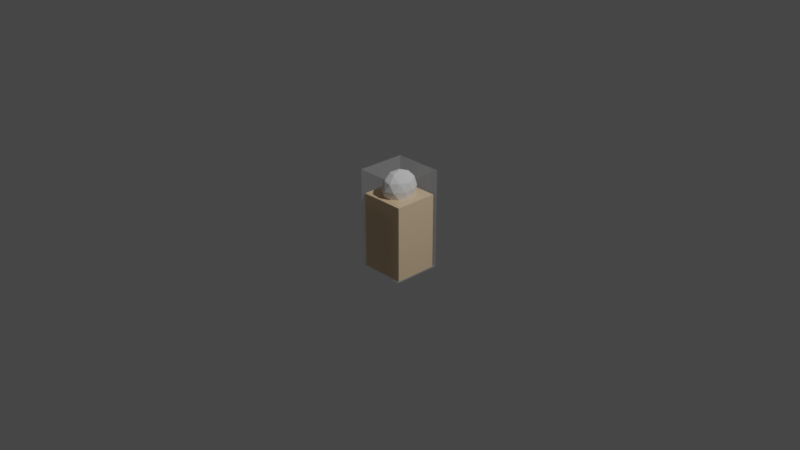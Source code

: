 # Source: player.blend  (saved by Blender 3.5.10; exported with 4.5.12 LTS)
import bpy
from mathutils import Matrix  # noqa: F401  (used for matrix-valued properties, if any)

bpy.ops.wm.read_factory_settings(use_empty=True)
scene = bpy.context.scene
scene.name = 'Scene'

# ---- collections
col_collection = bpy.data.collections.new('Collection'); scene.collection.children.link(col_collection)

# ---- materials (node trees are filled in below, after node groups)
mat_material = bpy.data.materials.new('Material')
mat_material.alpha_threshold = 0.0
mat_material.use_transparent_shadow = False
mat_material.roughness = 0.5
mat_material.line_color = (0.0, 0.0, 0.0, 1.0)
mat_transparent = bpy.data.materials.new('transparent')
mat_transparent.surface_render_method = 'BLENDED'
mat_transparent.blend_method = 'BLEND'
mat_transparent.alpha_threshold = 0.0
mat_transparent.roughness = 0.5
mat_transparent.line_color = (0.0, 0.0, 0.0, 1.0)

# ---- material node trees
mat_material.use_nodes = True; mat_material.node_tree.nodes.clear()
_N = mat_material.node_tree.nodes; _L = mat_material.node_tree.links
n0 = _N.new('ShaderNodeOutputMaterial'); n0.name = 'Material Output'; n0.location = (300, 300)
n1 = _N.new('ShaderNodeBsdfPrincipled'); n1.name = 'Principled BSDF'; n1.location = (10, 300)
n1.distribution = 'GGX'
n1.subsurface_method = 'RANDOM_WALK_SKIN'
n1.inputs[0].default_value = (0.8, 0.5739, 0.3424, 1.0)
n1.inputs[3].default_value = 1.45
n1.inputs[27].default_value = (0.0, 0.0, 0.0, 1.0)
n1.inputs[28].default_value = 1.0
_L.new(n1.outputs[0], n0.inputs[0])
n0.is_active_output = True
mat_transparent.use_nodes = True; mat_transparent.node_tree.nodes.clear()
_N = mat_transparent.node_tree.nodes; _L = mat_transparent.node_tree.links
n0 = _N.new('ShaderNodeOutputMaterial'); n0.name = 'Material Output'; n0.location = (300, 300)
n1 = _N.new('ShaderNodeBsdfPrincipled'); n1.name = 'Principled BSDF'; n1.location = (10, 300)
n1.distribution = 'GGX'
n1.subsurface_method = 'RANDOM_WALK_SKIN'
n1.inputs[3].default_value = 1.45
n1.inputs[4].default_value = 0.09774
n1.inputs[27].default_value = (0.0, 0.0, 0.0, 1.0)
n1.inputs[28].default_value = 1.0
_L.new(n1.outputs[0], n0.inputs[0])
n0.is_active_output = True

# ---- world
world_world = bpy.data.worlds.new('World'); scene.world = world_world
world_world.use_nodes = True; world_world.node_tree.nodes.clear()
_N = world_world.node_tree.nodes; _L = world_world.node_tree.links
n0 = _N.new('ShaderNodeOutputWorld'); n0.name = 'World Output'; n0.location = (300, 300)
n1 = _N.new('ShaderNodeBackground'); n1.name = 'Background'; n1.location = (10, 300)
n1.inputs[0].default_value = (0.05088, 0.05088, 0.05088, 1.0)
_L.new(n1.outputs[0], n0.inputs[0])
n0.is_active_output = True
world_world.color = (0.05088, 0.05088, 0.05088)
world_world.use_sun_shadow = False
world_world.sun_shadow_jitter_overblur = 0.0

# ---- cameras
cam_camera = bpy.data.cameras.new('Camera')
cam_camera.clip_end = 100.0
cam_camera.ortho_scale = 7.314

# ---- lights
light_light = bpy.data.lights.new('Light', 'POINT')
light_light.transmission_factor = 0.0
light_light.energy = 1000.0
light_light.shadow_soft_size = 0.1
light_light.shadow_maximum_resolution = 0.006
light_light.use_absolute_resolution = True

# ---- meshes
me_cube = bpy.data.meshes.new('Cube')
me_cube.from_pydata([(1.0, 1.0, 0.5128), (1.0, 1.0, -1.0), (1.0, -1.0, 0.5128), (1.0, -1.0, -1.0), (-1.0, 1.0, 0.5128), (-1.0, 1.0, -1.0), (-1.0, -1.0, 0.5128), (-1.0, -1.0, -1.0)], [], [(0, 4, 6, 2), (3, 2, 6, 7), (7, 6, 4, 5), (5, 1, 3, 7), (1, 0, 2, 3), (5, 4, 0, 1)])
_uv = me_cube.uv_layers.new(name='UVMap')
_uv.uv.foreach_set('vector', [0.625, 0.5, 0.875, 0.5, 0.875, 0.75, 0.625, 0.75, 0.375, 0.75, 0.625, 0.75, 0.625, 1.0, 0.375, 1.0, 0.375, 0.0, 0.625, 0.0, 0.625, 0.25, 0.375, 0.25, 0.125, 0.5, 0.375, 0.5, 0.375, 0.75, 0.125, 0.75, 0.375, 0.5, 0.625, 0.5, 0.625, 0.75, 0.375, 0.75, 0.375, 0.25, 0.625, 0.25, 0.625, 0.5, 0.375, 0.5])
me_cube.materials.append(mat_material)
me_cube.use_mirror_vertex_groups = False
me_cube.update()
me_cube_001 = bpy.data.meshes.new('Cube.001')
me_cube_001.from_pydata([(1.0, 1.0, 1.0), (1.0, 1.0, -1.0), (1.0, -1.0, 1.0), (1.0, -1.0, -1.0), (-1.0, 1.0, 1.0), (-1.0, 1.0, -1.0), (-1.0, -1.0, 1.0), (-1.0, -1.0, -1.0)], [], [(0, 4, 6, 2), (3, 2, 6, 7), (7, 6, 4, 5), (5, 1, 3, 7), (1, 0, 2, 3), (5, 4, 0, 1)])
_uv = me_cube_001.uv_layers.new(name='UVMap')
_uv.uv.foreach_set('vector', [0.625, 0.5, 0.875, 0.5, 0.875, 0.75, 0.625, 0.75, 0.375, 0.75, 0.625, 0.75, 0.625, 1.0, 0.375, 1.0, 0.375, 0.0, 0.625, 0.0, 0.625, 0.25, 0.375, 0.25, 0.125, 0.5, 0.375, 0.5, 0.375, 0.75, 0.125, 0.75, 0.375, 0.5, 0.625, 0.5, 0.625, 0.75, 0.375, 0.75, 0.375, 0.25, 0.625, 0.25, 0.625, 0.5, 0.375, 0.5])
me_cube_001.materials.append(mat_transparent)
me_cube_001.use_mirror_vertex_groups = False
me_cube_001.update()
me_icosphere = bpy.data.meshes.new('Icosphere')
me_icosphere.from_pydata([(0.0, 0.0, -0.2264), (0.1103, -0.1045, -0.1012), (-0.04212, -0.1691, -0.1012), (-0.1363, 0.0, -0.1012), (-0.04212, 0.1691, -0.1012), (0.1103, 0.1045, -0.1012), (0.04212, -0.1691, 0.1012), (-0.1103, -0.1045, 0.1012), (-0.1103, 0.1045, 0.1012), (0.04212, 0.1691, 0.1012), (0.1363, 0.0, 0.1012), (0.0, 0.0, 0.2264), (-0.02476, -0.09942, -0.1926), (0.06481, -0.06144, -0.1926), (0.04006, -0.1609, -0.119), (0.1296, 0.0, -0.119), (0.06481, 0.06144, -0.1926), (-0.08011, 0.0, -0.1926), (-0.1049, -0.09942, -0.119), (-0.02476, 0.09942, -0.1926), (-0.1049, 0.09942, -0.119), (0.04006, 0.1609, -0.119), (0.1449, -0.06144, 0.0), (0.1449, 0.06144, 0.0), (0.0, -0.1988, 0.0), (0.08957, -0.1609, 0.0), (-0.1449, -0.06144, 0.0), (-0.08957, -0.1609, 0.0), (-0.08957, 0.1609, 0.0), (-0.1449, 0.06144, 0.0), (0.08957, 0.1609, 0.0), (0.0, 0.1988, 0.0), (0.1049, -0.09942, 0.119), (-0.04006, -0.1609, 0.119), (-0.1296, 0.0, 0.119), (-0.04006, 0.1609, 0.119), (0.1049, 0.09942, 0.119), (0.02476, -0.09942, 0.1926), (0.08011, 0.0, 0.1926), (-0.06481, -0.06144, 0.1926), (-0.06481, 0.06144, 0.1926), (0.02476, 0.09942, 0.1926)], [], [(0, 13, 12), (1, 13, 15), (0, 12, 17), (0, 17, 19), (0, 19, 16), (1, 15, 22), (2, 14, 24), (3, 18, 26), (4, 20, 28), (5, 21, 30), (1, 22, 25), (2, 24, 27), (3, 26, 29), (4, 28, 31), (5, 30, 23), (6, 32, 37), (7, 33, 39), (8, 34, 40), (9, 35, 41), (10, 36, 38), (38, 41, 11), (38, 36, 41), (36, 9, 41), (41, 40, 11), (41, 35, 40), (35, 8, 40), (40, 39, 11), (40, 34, 39), (34, 7, 39), (39, 37, 11), (39, 33, 37), (33, 6, 37), (37, 38, 11), (37, 32, 38), (32, 10, 38), (23, 36, 10), (23, 30, 36), (30, 9, 36), (31, 35, 9), (31, 28, 35), (28, 8, 35), (29, 34, 8), (29, 26, 34), (26, 7, 34), (27, 33, 7), (27, 24, 33), (24, 6, 33), (25, 32, 6), (25, 22, 32), (22, 10, 32), (30, 31, 9), (30, 21, 31), (21, 4, 31), (28, 29, 8), (28, 20, 29), (20, 3, 29), (26, 27, 7), (26, 18, 27), (18, 2, 27), (24, 25, 6), (24, 14, 25), (14, 1, 25), (22, 23, 10), (22, 15, 23), (15, 5, 23), (16, 21, 5), (16, 19, 21), (19, 4, 21), (19, 20, 4), (19, 17, 20), (17, 3, 20), (17, 18, 3), (17, 12, 18), (12, 2, 18), (15, 16, 5), (15, 13, 16), (13, 0, 16), (12, 14, 2), (12, 13, 14), (13, 1, 14)])
_uv = me_icosphere.uv_layers.new(name='UVMap')
_uv.uv.foreach_set('vector', [0.1818, 0.0, 0.2273, 0.07873, 0.1364, 0.07873, 0.2727, 0.1575, 0.3182, 0.07873, 0.3636, 0.1575, 0.9091, 0.0, 0.9545, 0.07873, 0.8636, 0.07873, 0.7273, 0.0, 0.7727, 0.07873, 0.6818, 0.07873, 0.5455, 0.0, 0.5909, 0.07873, 0.5, 0.07873, 0.2727, 0.1575, 0.3636, 0.1575, 0.3182, 0.2362, 0.09091, 0.1575, 0.1818, 0.1575, 0.1364, 0.2362, 0.8182, 0.1575, 0.9091, 0.1575, 0.8636, 0.2362, 0.6364, 0.1575, 0.7273, 0.1575, 0.6818, 0.2362, 0.4545, 0.1575, 0.5455, 0.1575, 0.5, 0.2362, 0.2727, 0.1575, 0.3182, 0.2362, 0.2273, 0.2362, 0.09091, 0.1575, 0.1364, 0.2362, 0.04546, 0.2362, 0.8182, 0.1575, 0.8636, 0.2362, 0.7727, 0.2362, 0.6364, 0.1575, 0.6818, 0.2362, 0.5909, 0.2362, 0.4545, 0.1575, 0.5, 0.2362, 0.4091, 0.2362, 0.1818, 0.3149, 0.2727, 0.3149, 0.2273, 0.3937, 0.0, 0.3149, 0.09091, 0.3149, 0.04546, 0.3937, 0.7273, 0.3149, 0.8182, 0.3149, 0.7727, 0.3937, 0.5455, 0.3149, 0.6364, 0.3149, 0.5909, 0.3937, 0.3636, 0.3149, 0.4545, 0.3149, 0.4091, 0.3937, 0.4091, 0.3937, 0.5, 0.3937, 0.4545, 0.4724, 0.4091, 0.3937, 0.4545, 0.3149, 0.5, 0.3937, 0.4545, 0.3149, 0.5455, 0.3149, 0.5, 0.3937, 0.5909, 0.3937, 0.6818, 0.3937, 0.6364, 0.4724, 0.5909, 0.3937, 0.6364, 0.3149, 0.6818, 0.3937, 0.6364, 0.3149, 0.7273, 0.3149, 0.6818, 0.3937, 0.7727, 0.3937, 0.8636, 0.3937, 0.8182, 0.4724, 0.7727, 0.3937, 0.8182, 0.3149, 0.8636, 0.3937, 0.8182, 0.3149, 0.9091, 0.3149, 0.8636, 0.3937, 0.04546, 0.3937, 0.1364, 0.3937, 0.09091, 0.4724, 0.04546, 0.3937, 0.09091, 0.3149, 0.1364, 0.3937, 0.09091, 0.3149, 0.1818, 0.3149, 0.1364, 0.3937, 0.2273, 0.3937, 0.3182, 0.3937, 0.2727, 0.4724, 0.2273, 0.3937, 0.2727, 0.3149, 0.3182, 0.3937, 0.2727, 0.3149, 0.3636, 0.3149, 0.3182, 0.3937, 0.4091, 0.2362, 0.4545, 0.3149, 0.3636, 0.3149, 0.4091, 0.2362, 0.5, 0.2362, 0.4545, 0.3149, 0.5, 0.2362, 0.5455, 0.3149, 0.4545, 0.3149, 0.5909, 0.2362, 0.6364, 0.3149, 0.5455, 0.3149, 0.5909, 0.2362, 0.6818, 0.2362, 0.6364, 0.3149, 0.6818, 0.2362, 0.7273, 0.3149, 0.6364, 0.3149, 0.7727, 0.2362, 0.8182, 0.3149, 0.7273, 0.3149, 0.7727, 0.2362, 0.8636, 0.2362, 0.8182, 0.3149, 0.8636, 0.2362, 0.9091, 0.3149, 0.8182, 0.3149, 0.04546, 0.2362, 0.09091, 0.3149, 0.0, 0.3149, 0.04546, 0.2362, 0.1364, 0.2362, 0.09091, 0.3149, 0.1364, 0.2362, 0.1818, 0.3149, 0.09091, 0.3149, 0.2273, 0.2362, 0.2727, 0.3149, 0.1818, 0.3149, 0.2273, 0.2362, 0.3182, 0.2362, 0.2727, 0.3149, 0.3182, 0.2362, 0.3636, 0.3149, 0.2727, 0.3149, 0.5, 0.2362, 0.5909, 0.2362, 0.5455, 0.3149, 0.5, 0.2362, 0.5455, 0.1575, 0.5909, 0.2362, 0.5455, 0.1575, 0.6364, 0.1575, 0.5909, 0.2362, 0.6818, 0.2362, 0.7727, 0.2362, 0.7273, 0.3149, 0.6818, 0.2362, 0.7273, 0.1575, 0.7727, 0.2362, 0.7273, 0.1575, 0.8182, 0.1575, 0.7727, 0.2362, 0.8636, 0.2362, 0.9545, 0.2362, 0.9091, 0.3149, 0.8636, 0.2362, 0.9091, 0.1575, 0.9545, 0.2362, 0.9091, 0.1575, 1.0, 0.1575, 0.9545, 0.2362, 0.1364, 0.2362, 0.2273, 0.2362, 0.1818, 0.3149, 0.1364, 0.2362, 0.1818, 0.1575, 0.2273, 0.2362, 0.1818, 0.1575, 0.2727, 0.1575, 0.2273, 0.2362, 0.3182, 0.2362, 0.4091, 0.2362, 0.3636, 0.3149, 0.3182, 0.2362, 0.3636, 0.1575, 0.4091, 0.2362, 0.3636, 0.1575, 0.4545, 0.1575, 0.4091, 0.2362, 0.5, 0.07873, 0.5455, 0.1575, 0.4545, 0.1575, 0.5, 0.07873, 0.5909, 0.07873, 0.5455, 0.1575, 0.5909, 0.07873, 0.6364, 0.1575, 0.5455, 0.1575, 0.6818, 0.07873, 0.7273, 0.1575, 0.6364, 0.1575, 0.6818, 0.07873, 0.7727, 0.07873, 0.7273, 0.1575, 0.7727, 0.07873, 0.8182, 0.1575, 0.7273, 0.1575, 0.8636, 0.07873, 0.9091, 0.1575, 0.8182, 0.1575, 0.8636, 0.07873, 0.9545, 0.07873, 0.9091, 0.1575, 0.9545, 0.07873, 1.0, 0.1575, 0.9091, 0.1575, 0.3636, 0.1575, 0.4091, 0.07873, 0.4545, 0.1575, 0.3636, 0.1575, 0.3182, 0.07873, 0.4091, 0.07873, 0.3182, 0.07873, 0.3636, 0.0, 0.4091, 0.07873, 0.1364, 0.07873, 0.1818, 0.1575, 0.09091, 0.1575, 0.1364, 0.07873, 0.2273, 0.07873, 0.1818, 0.1575, 0.2273, 0.07873, 0.2727, 0.1575, 0.1818, 0.1575])
me_icosphere.update()

# ---- objects
ob_player = bpy.data.objects.new('player', me_cube)
ob_light = bpy.data.objects.new('Light', light_light)
ob_camera = bpy.data.objects.new('Camera', cam_camera)
ob_collider_player = bpy.data.objects.new('collider_player', me_cube_001)
ob_head = bpy.data.objects.new('head', me_icosphere)

# ---- transforms, parenting, visibility, modifiers, constraints
ob_player.location = (0.0, 0.0, 0.0)
ob_player.scale = (0.2456, 0.2369, 0.5401)
ob_player.lock_rotations_4d = False
ob_player.empty_display_type = 'ARROWS'
ob_player.lineart.crease_threshold = 0.0
ob_light.location = (4.076, 1.005, 5.904)
ob_light.rotation_euler = (0.6503, 0.05522, 1.866)
ob_light.lock_rotations_4d = False
ob_light.empty_display_type = 'ARROWS'
ob_light.color = (0.0, 0.0, 0.0, 0.0)
ob_light.lineart.crease_threshold = 0.0
ob_camera.location = (7.359, -6.926, 4.958)
ob_camera.rotation_euler = (1.109, 0.0, 0.8149)
ob_camera.lock_rotations_4d = False
ob_camera.empty_display_type = 'ARROWS'
ob_camera.color = (0.0, 0.0, 0.0, 0.0)
ob_camera.display_type = 'WIRE'
ob_camera.lineart.crease_threshold = 0.0
ob_collider_player.parent = ob_player
ob_collider_player.matrix_parent_inverse = Matrix(((4.072, -0.0, 0.0, -0.0), (-0.0, 4.22, -0.0, 0.0), (0.0, -0.0, 1.851, -1.006), (-0.0, 0.0, -0.0, 1.0)))
ob_collider_player.location = (0.0, 0.0, 0.5436)
ob_collider_player.scale = (0.267, 0.2649, 0.5401)
ob_collider_player.lock_rotations_4d = False
ob_collider_player.empty_display_type = 'ARROWS'
ob_collider_player.lineart.crease_threshold = 0.0
ob_head.parent = ob_player
ob_head.matrix_parent_inverse = Matrix(((4.072, -0.0, 0.0, -0.0), (-0.0, 4.22, -0.0, 0.0), (0.0, -0.0, 1.851, -1.006), (-0.0, 0.0, -0.0, 1.0)))
ob_head.location = (0.0, 0.0, 0.9024)
ob_head.scale = (1.0, 1.0, 0.8)

# ---- collection membership
col_collection.objects.link(ob_player)
col_collection.objects.link(ob_light)
col_collection.objects.link(ob_camera)
col_collection.objects.link(ob_collider_player)
col_collection.objects.link(ob_head)

# ---- scene / render settings (as saved in the file)
scene.camera = ob_camera
scene.frame_start = 1; scene.frame_end = 250; scene.frame_set(2)
scene.render.engine = 'BLENDER_EEVEE_NEXT'
scene.cycles.sampling_pattern = 'TABULATED_SOBOL'
scene.view_settings.view_transform = 'Filmic'
bpy.context.view_layer.update()
